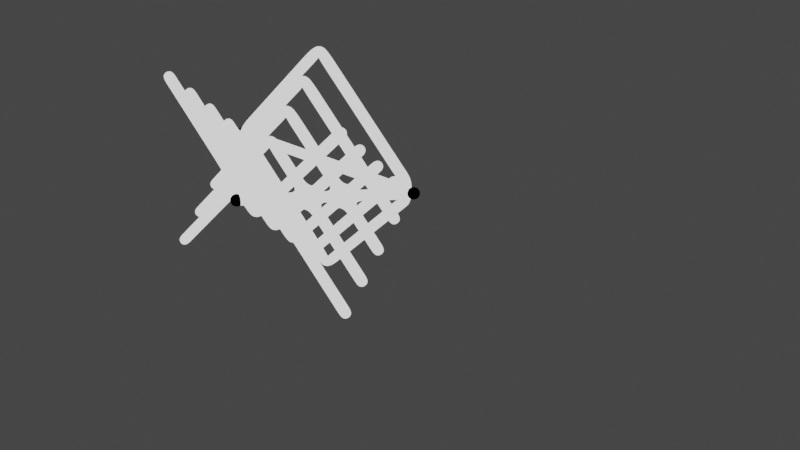 # Source: PROJECTION.blend  (saved by Blender 3.1.0; exported with 4.5.12 LTS)
import bpy
from mathutils import Matrix  # noqa: F401  (used for matrix-valued properties, if any)

bpy.ops.wm.read_factory_settings(use_empty=True)
scene = bpy.context.scene
scene.name = 'Scene'

# ---- collections
col_collection_1 = bpy.data.collections.new('Collection 1'); scene.collection.children.link(col_collection_1)
col_collection = bpy.data.collections.new('Collection'); scene.collection.children.link(col_collection)

# ---- materials (node trees are filled in below, after node groups)
mat_material_003 = bpy.data.materials.new('Material.003')
mat_material_003.use_transparent_shadow = False
mat_material_001 = bpy.data.materials.new('Material.001')
mat_material_001.use_transparent_shadow = False

# ---- material node trees
mat_material_003.use_nodes = True; mat_material_003.node_tree.nodes.clear()
_N = mat_material_003.node_tree.nodes; _L = mat_material_003.node_tree.links
n0 = _N.new('ShaderNodeOutputMaterial'); n0.name = 'Material Output'; n0.location = (300, 300)
n1 = _N.new('ShaderNodeEmission'); n1.name = 'Emission'; n1.location = (10, 300)
n1.inputs[0].default_value = (0.0, 0.0, 0.0, 1.0)
_L.new(n1.outputs[0], n0.inputs[0])
n0.is_active_output = True
mat_material_001.use_nodes = True; mat_material_001.node_tree.nodes.clear()
_N = mat_material_001.node_tree.nodes; _L = mat_material_001.node_tree.links
n0 = _N.new('ShaderNodeOutputMaterial'); n0.name = 'Material Output'; n0.location = (300, 300)
n1 = _N.new('ShaderNodeEmission'); n1.name = 'Emission'; n1.location = (10, 300)
_L.new(n1.outputs[0], n0.inputs[0])
n0.is_active_output = True

# ---- world
world_world = bpy.data.worlds.new('World'); scene.world = world_world
world_world.use_nodes = True; world_world.node_tree.nodes.clear()
_N = world_world.node_tree.nodes; _L = world_world.node_tree.links
n0 = _N.new('ShaderNodeOutputWorld'); n0.name = 'World Output'; n0.location = (300, 300)
n1 = _N.new('ShaderNodeBackground'); n1.name = 'Background'; n1.location = (10, 300)
n1.inputs[0].default_value = (0.05088, 0.05088, 0.05088, 1.0)
_L.new(n1.outputs[0], n0.inputs[0])
n0.is_active_output = True
world_world.color = (0.05088, 0.05088, 0.05088)
world_world.use_sun_shadow = False
world_world.sun_shadow_jitter_overblur = 0.0

# ---- meshes
me_cube_002 = bpy.data.meshes.new('Cube.002')
me_cube_002.from_pydata([(-0.2615, -0.2615, -0.2615), (-0.2615, -0.2615, 0.2615), (-0.2615, 0.2615, -0.2615), (-0.2615, 0.2615, 0.2615), (0.2615, -0.2615, -0.2615), (0.2615, -0.2615, 0.2615), (0.2615, 0.2615, -0.2615), (0.2615, 0.2615, 0.2615)], [], [(0, 1, 3, 2), (2, 3, 7, 6), (6, 7, 5, 4), (4, 5, 1, 0), (2, 6, 4, 0), (7, 3, 1, 5)])
_uv = me_cube_002.uv_layers.new(name='UVMap')
_uv.uv.foreach_set('vector', [0.375, 0.0, 0.625, 0.0, 0.625, 0.25, 0.375, 0.25, 0.375, 0.25, 0.625, 0.25, 0.625, 0.5, 0.375, 0.5, 0.375, 0.5, 0.625, 0.5, 0.625, 0.75, 0.375, 0.75, 0.375, 0.75, 0.625, 0.75, 0.625, 1.0, 0.375, 1.0, 0.125, 0.5, 0.375, 0.5, 0.375, 0.75, 0.125, 0.75, 0.625, 0.5, 0.875, 0.5, 0.875, 0.75, 0.625, 0.75])
me_cube_002.materials.append(mat_material_003)
me_cube_002.use_remesh_fix_poles = True
me_cube_002.use_remesh_preserve_attributes = False
me_cube_002.update()
me_cube_004 = bpy.data.meshes.new('Cube.004')
me_cube_004.from_pydata([(-0.2615, -0.2615, -0.2615), (-0.2615, -0.2615, 0.2615), (-0.2615, 0.2615, -0.2615), (-0.2615, 0.2615, 0.2615), (0.2615, -0.2615, -0.2615), (0.2615, -0.2615, 0.2615), (0.2615, 0.2615, -0.2615), (0.2615, 0.2615, 0.2615)], [], [(0, 1, 3, 2), (2, 3, 7, 6), (6, 7, 5, 4), (4, 5, 1, 0), (2, 6, 4, 0), (7, 3, 1, 5)])
_uv = me_cube_004.uv_layers.new(name='UVMap')
_uv.uv.foreach_set('vector', [0.375, 0.0, 0.625, 0.0, 0.625, 0.25, 0.375, 0.25, 0.375, 0.25, 0.625, 0.25, 0.625, 0.5, 0.375, 0.5, 0.375, 0.5, 0.625, 0.5, 0.625, 0.75, 0.375, 0.75, 0.375, 0.75, 0.625, 0.75, 0.625, 1.0, 0.375, 1.0, 0.125, 0.5, 0.375, 0.5, 0.375, 0.75, 0.125, 0.75, 0.625, 0.5, 0.875, 0.5, 0.875, 0.75, 0.625, 0.75])
me_cube_004.materials.append(mat_material_003)
me_cube_004.use_remesh_fix_poles = True
me_cube_004.use_remesh_preserve_attributes = False
me_cube_004.update()
me_cube_005 = bpy.data.meshes.new('Cube.005')
me_cube_005.from_pydata([(-0.2615, -0.2615, -0.2615), (-0.2615, -0.2615, 0.2615), (-0.2615, 0.2615, -0.2615), (-0.2615, 0.2615, 0.2615), (0.2615, -0.2615, -0.2615), (0.2615, -0.2615, 0.2615), (0.2615, 0.2615, -0.2615), (0.2615, 0.2615, 0.2615)], [], [(0, 1, 3, 2), (2, 3, 7, 6), (6, 7, 5, 4), (4, 5, 1, 0), (2, 6, 4, 0), (7, 3, 1, 5)])
_uv = me_cube_005.uv_layers.new(name='UVMap')
_uv.uv.foreach_set('vector', [0.375, 0.0, 0.625, 0.0, 0.625, 0.25, 0.375, 0.25, 0.375, 0.25, 0.625, 0.25, 0.625, 0.5, 0.375, 0.5, 0.375, 0.5, 0.625, 0.5, 0.625, 0.75, 0.375, 0.75, 0.375, 0.75, 0.625, 0.75, 0.625, 1.0, 0.375, 1.0, 0.125, 0.5, 0.375, 0.5, 0.375, 0.75, 0.125, 0.75, 0.625, 0.5, 0.875, 0.5, 0.875, 0.75, 0.625, 0.75])
me_cube_005.materials.append(mat_material_003)
me_cube_005.use_remesh_fix_poles = True
me_cube_005.use_remesh_preserve_attributes = False
me_cube_005.update()
me_vert_006 = bpy.data.meshes.new('Vert.006')
me_vert_006.from_pydata([(0.0, 0.0, 0.0), (-0.9796, 0.9783, -0.01737), (1.0, 1.0, 0.0), (2.0, 2.0, 0.0), (-1.98, 1.978, -0.01737), (3.0, 3.0, 0.0), (-2.98, 2.978, -0.01737), (-3.98, 3.978, -0.01737), (-4.98, 4.978, -0.01737), (0.0, 5.0, -5.0), (-0.9796, 5.017, -4.022), (1.0, 5.0, -4.0), (-1.98, 5.017, -3.022), (-2.98, 5.017, -2.022), (5.0, 5.0, 4.768e-07), (0.0, 6.0, -4.0), (2.0, 4.0, -4.0), (-1.98, 4.022, -3.983), (3.0, 3.0, -4.0), (-2.98, 3.022, -3.983), (-3.98, 2.022, -3.983), (5.0, 1.0, -4.0), (-4.98, 1.022, -3.983), (0.0, 7.0, -3.0), (-0.9796, 6.022, -2.983), (1.0, 6.0, -3.0), (3.0, 4.0, -3.0), (-2.98, 4.022, -2.983), (-3.98, 3.022, -2.983), (5.0, 2.0, -3.0), (-4.98, 2.022, -2.983), (0.0, 8.0, -2.0), (-0.9796, 7.022, -1.983), (1.0, 7.0, -2.0), (2.0, 6.0, -2.0), (-1.98, 6.022, -1.983), (-3.98, 4.022, -1.983), (5.0, 3.0, -2.0), (-4.98, 3.022, -1.983), (0.0, 9.0, -1.0), (-0.9796, 8.022, -0.9826), (1.0, 8.0, -1.0), (2.0, 7.0, -1.0), (-1.98, 7.022, -0.9826), (3.0, 6.0, -1.0), (-2.98, 6.022, -0.9826), (5.0, 4.0, -1.0), (-4.98, 4.022, -0.9826), (0.0, 10.0, 4.768e-07), (-0.9796, 9.022, 0.01737), (1.0, 9.0, 5.643e-07), (2.0, 8.0, 6.517e-07), (-1.98, 8.022, 0.01737), (3.0, 7.0, 7.391e-07), (-2.98, 7.022, 0.01737), (-3.98, 6.022, 0.01737), (0.0, 1.0, -1.0), (-0.9796, 1.978, -1.017), (1.0, 2.0, -1.0), (2.0, 3.0, -1.0), (-1.98, 2.978, -1.017), (3.0, 4.0, -1.0), (-2.98, 3.978, -1.017), (-3.98, 4.978, -1.017), (5.0, 6.0, -1.0), (-4.98, 5.978, -1.017), (0.0, 2.0, -2.0), (-0.9796, 2.978, -2.017), (1.0, 3.0, -2.0), (2.0, 4.0, -2.0), (-1.98, 3.978, -2.017), (3.0, 5.0, -2.0), (-3.98, 5.978, -2.017), (5.0, 7.0, -2.0), (-4.98, 6.978, -2.017), (0.0, 3.0, -3.0), (-0.9796, 3.978, -3.017), (1.0, 4.0, -3.0), (2.0, 5.0, -3.0), (3.0, 6.0, -3.0), (-2.98, 5.978, -3.017), (-3.98, 6.978, -3.017), (5.0, 8.0, -3.0), (-4.98, 7.978, -3.017), (0.0, 4.0, -4.0), (2.0, 6.0, -4.0), (-1.98, 5.978, -4.017), (3.0, 7.0, -4.0), (-2.98, 6.978, -4.017), (-3.98, 7.978, -4.017), (5.0, 9.0, -4.0), (-4.98, 8.978, -4.017), (13.0, 5.0, -4.919), (14.0, 5.0, -3.919), (15.0, 5.0, -2.919), (16.0, 5.0, -1.919), (18.0, 5.0, 0.08128), (8.0, 5.0, 0.08128)], [(0, 1), (2, 0), (3, 2), (1, 4), (5, 3), (4, 6), (6, 7), (7, 8), (9, 10), (11, 9), (10, 12), (12, 13), (18, 16), (17, 19), (19, 20), (20, 22), (18, 21), (23, 24), (25, 23), (27, 28), (28, 30), (26, 29), (31, 32), (33, 31), (34, 33), (32, 35), (36, 38), (39, 40), (41, 39), (42, 41), (40, 43), (44, 42), (43, 45), (44, 46), (48, 49), (50, 48), (51, 50), (49, 52), (53, 51), (52, 54), (54, 55), (56, 57), (58, 56), (59, 58), (57, 60), (61, 59), (60, 62), (62, 63), (63, 65), (61, 64), (66, 67), (68, 66), (69, 68), (67, 70), (71, 69), (72, 74), (71, 73), (75, 76), (77, 75), (78, 77), (79, 78), (80, 81), (81, 83), (79, 82), (87, 85), (86, 88), (88, 89), (89, 91), (87, 90), (5, 14), (78, 11), (71, 78), (71, 14), (11, 15), (16, 11), (78, 25), (26, 78), (71, 34), (71, 37), (53, 14), (11, 84), (85, 11), (13, 63), (63, 8), (15, 10), (10, 17), (24, 12), (12, 27), (35, 13), (13, 36), (45, 63), (63, 47), (55, 8), (70, 13), (13, 72), (76, 12), (12, 80), (84, 10), (10, 86), (14, 8)], [(93, 94, 95, 96, 97, 92)])
me_vert_006.materials.append(mat_material_001)
me_vert_006.use_remesh_fix_poles = True
me_vert_006.use_remesh_preserve_attributes = False
me_vert_006.update()

# ---- objects
ob_smallpoint = bpy.data.objects.new('SmallPoint', me_cube_002)
ob_smallpoint_001 = bpy.data.objects.new('SmallPoint.001', me_cube_004)
ob_smallpoint_002 = bpy.data.objects.new('SmallPoint.002', me_cube_005)
ob_vert_006 = bpy.data.objects.new('Vert.006', me_vert_006)

# ---- transforms, parenting, visibility, modifiers, constraints
ob_smallpoint.location = (-5.0, 5.0, 0.0)
ob_smallpoint.scale = (1.139, 1.139, 1.139)
_m = ob_smallpoint.modifiers.new('Subdivision', 'SUBSURF')
_m.levels = 2
ob_smallpoint_001.location = (0.0, 0.0, 0.0)
ob_smallpoint_001.scale = (1.139, 1.139, 1.139)
_m = ob_smallpoint_001.modifiers.new('Subdivision', 'SUBSURF')
_m.levels = 2
ob_smallpoint_002.location = (5.0, 5.0, 0.0)
ob_smallpoint_002.scale = (1.139, 1.139, 1.139)
_m = ob_smallpoint_002.modifiers.new('Subdivision', 'SUBSURF')
_m.levels = 2
ob_vert_006.location = (0.0, 5.0, 5.0)
ob_vert_006.rotation_euler = (4.712, -0.0, 0.0)
_m = ob_vert_006.modifiers.new('Skin', 'SKIN')
_m = ob_vert_006.modifiers.new('Subdivision', 'SUBSURF')

# ---- collection membership
col_collection.objects.link(ob_smallpoint)
col_collection.objects.link(ob_smallpoint_001)
col_collection.objects.link(ob_smallpoint_002)
col_collection.objects.link(ob_vert_006)

# ---- scene / render settings (as saved in the file)
scene.frame_start = 1; scene.frame_end = 250; scene.frame_set(1)
scene.render.engine = 'BLENDER_EEVEE_NEXT'
scene.render.image_settings.file_format = 'OPEN_EXR'
scene.render.image_settings.color_depth = '32'
scene.cycles.sampling_pattern = 'TABULATED_SOBOL'
scene.cycles.use_light_tree = False
scene.view_settings.view_transform = 'Filmic'
bpy.context.view_layer.update()

# ---- added for rendering (the .blend has no active camera): camera
cam_auto = bpy.data.cameras.new('AutoCamera')
cam_auto.lens = 50.0
cam_auto.sensor_width = 36.0
cam_auto.clip_end = 1000.0
ob_auto_camera = bpy.data.objects.new('AutoCamera', cam_auto)
scene.collection.objects.link(ob_auto_camera)
ob_auto_camera.location = (30.4345, -26.3826, 19.255)
ob_auto_camera.rotation_euler = (1.09748, -7.21219e-08, 0.694738)
scene.camera = ob_auto_camera
bpy.context.view_layer.update()
